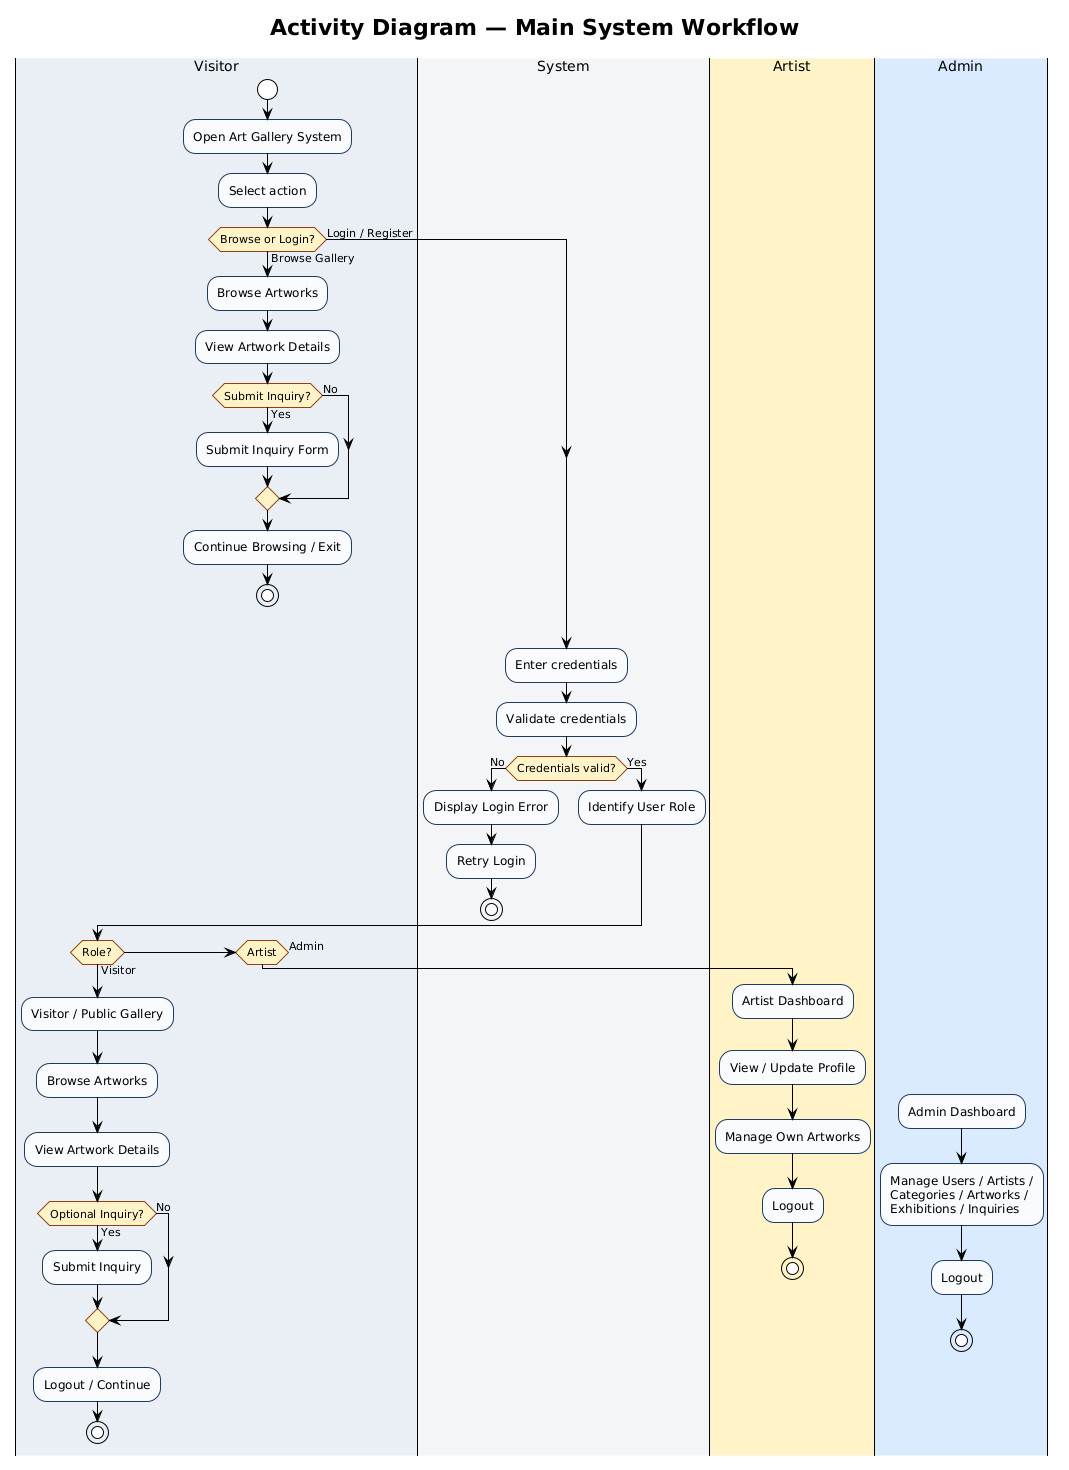

The diagram above was rendered by PlantUML. Its source (embedded in the PNG):
@startuml
!theme plain
skinparam backgroundColor #FFFFFF
skinparam shadowing false
skinparam activityFontSize 12
skinparam activityDiamondFontSize 11
skinparam swimlaneTitleFontSize 14
skinparam ActivityBackgroundColor #F8FAFC
skinparam ActivityBorderColor #1E3A5F
skinparam ActivityDiamondBackgroundColor #FEF3C7
skinparam ActivityDiamondBorderColor #92400E
title Activity Diagram — Main System Workflow

|#E8EEF5|Visitor|
start
:Open Art Gallery System;
:Select action;

if (Browse or Login?) then (Browse Gallery)
  :Browse Artworks;
  :View Artwork Details;
  if (Submit Inquiry?) then (Yes)
    :Submit Inquiry Form;
  else (No)
  endif
  :Continue Browsing / Exit;
  stop
else (Login / Register)
endif

|#F3F4F6|System|
:Enter credentials;
:Validate credentials;

if (Credentials valid?) then (No)
  :Display Login Error;
  :Retry Login;
  stop
else (Yes)
  :Identify User Role;
endif

|#E8EEF5|Visitor|
if (Role?) then (Visitor)
  :Visitor / Public Gallery;
  :Browse Artworks;
  :View Artwork Details;
  if (Optional Inquiry?) then (Yes)
    :Submit Inquiry;
  else (No)
  endif
  :Logout / Continue;
  stop

|#FEF3C7|Artist|
elseif (Artist) then
  :Artist Dashboard;
  :View / Update Profile;
  :Manage Own Artworks;
  :Logout;
  stop

|#DBEAFE|Admin|
else (Admin)
  :Admin Dashboard;
  :Manage Users / Artists /
  Categories / Artworks /
  Exhibitions / Inquiries;
  :Logout;
  stop
endif
@enduml